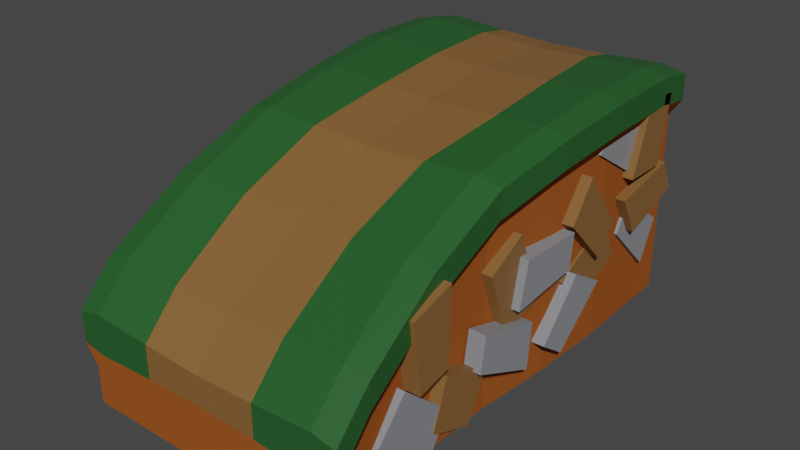 # Source: Ground_block05.blend  (saved by Blender 2.80.75; exported with 4.5.12 LTS)
import bpy
from mathutils import Matrix  # noqa: F401  (used for matrix-valued properties, if any)

bpy.ops.wm.read_factory_settings(use_empty=True)
scene = bpy.context.scene
scene.name = 'Scene'

# ---- collections
col_collection = bpy.data.collections.new('Collection'); scene.collection.children.link(col_collection)

# ---- images (referenced by path relative to the original .blend; pixels are not part of the script)
import os
ASSET_DIR = os.environ.get("B2B_ASSET_DIR", "")  # directory of the original .blend (textures are referenced by path, not embedded)
HERE = os.path.dirname(os.path.abspath(__file__))  # packed textures are extracted next to this script under _unpacked/

def load_image(name, relpath, width, height, colorspace="sRGB"):
    """Load a texture the original file referenced (path relative to the .blend, or extracted next to this script)."""
    p = next((c for c in (os.path.join(HERE, relpath), os.path.join(ASSET_DIR, relpath)) if relpath and os.path.exists(c)), "")
    if p:
        img = bpy.data.images.load(p, check_existing=True)
        img.name = name
    else:  # same state as the original file: an image datablock whose file is absent (Cycles renders it pink)
        img = bpy.data.images.new(name, width, height)
        img.source = "FILE"
        img.filepath = "//" + (relpath or name)
    img.colorspace_settings.name = colorspace
    return img
img_hazard_png = load_image('hazard.png', 'hazard.png', 1024, 1024, 'sRGB')

# ---- materials (node trees are filled in below, after node groups)
mat_material = bpy.data.materials.new('Material')
mat_material.alpha_threshold = 0.0
mat_material.use_transparent_shadow = False
mat_material.diffuse_color = (0.3185, 0.08671, 0.01823, 1.0)
mat_material.line_color = (0.0, 0.0, 0.0, 1.0)
mat_material_001 = bpy.data.materials.new('Material.001')
mat_material_001.use_transparent_shadow = False
mat_material_002 = bpy.data.materials.new('Material.002')
mat_material_002.use_transparent_shadow = False
mat_material_003 = bpy.data.materials.new('Material.003')
mat_material_003.use_transparent_shadow = False

# ---- material node trees
mat_material_001.use_nodes = True; mat_material_001.node_tree.nodes.clear()
_N = mat_material_001.node_tree.nodes; _L = mat_material_001.node_tree.links
n0 = _N.new('ShaderNodeOutputMaterial'); n0.name = 'Material Output'; n0.location = (300, 300)
n1 = _N.new('ShaderNodeBsdfPrincipled'); n1.name = 'Principled BSDF'; n1.location = (10, 300)
n1.distribution = 'GGX'
n1.subsurface_method = 'BURLEY'
n1.inputs[0].default_value = (0.233, 0.1126, 0.03384, 1.0)
n1.inputs[3].default_value = 1.45
n1.inputs[27].default_value = (0.0, 0.0, 0.0, 1.0)
n1.inputs[28].default_value = 1.0
_L.new(n1.outputs[0], n0.inputs[0])
n0.is_active_output = True
mat_material_002.use_nodes = True; mat_material_002.node_tree.nodes.clear()
_N = mat_material_002.node_tree.nodes; _L = mat_material_002.node_tree.links
n0 = _N.new('ShaderNodeOutputMaterial'); n0.name = 'Material Output'; n0.location = (300, 300)
n1 = _N.new('ShaderNodeBsdfPrincipled'); n1.name = 'Principled BSDF'; n1.location = (10, 300)
n1.distribution = 'GGX'
n1.subsurface_method = 'BURLEY'
n1.inputs[0].default_value = (0.01881, 0.1025, 0.02272, 1.0)
n1.inputs[3].default_value = 1.45
n1.inputs[27].default_value = (0.0, 0.0, 0.0, 1.0)
n1.inputs[28].default_value = 1.0
_L.new(n1.outputs[0], n0.inputs[0])
n0.is_active_output = True
mat_material_003.use_nodes = True; mat_material_003.node_tree.nodes.clear()
_N = mat_material_003.node_tree.nodes; _L = mat_material_003.node_tree.links
n0 = _N.new('ShaderNodeOutputMaterial'); n0.name = 'Material Output'; n0.location = (300, 300)
n1 = _N.new('ShaderNodeBsdfPrincipled'); n1.name = 'Principled BSDF'; n1.location = (10, 300)
n1.distribution = 'GGX'
n1.subsurface_method = 'BURLEY'
n1.inputs[0].default_value = (0.2518, 0.2572, 0.2738, 1.0)
n1.inputs[3].default_value = 1.45
n1.inputs[27].default_value = (0.0, 0.0, 0.0, 1.0)
n1.inputs[28].default_value = 1.0
_L.new(n1.outputs[0], n0.inputs[0])
n0.is_active_output = True

# ---- world
world_world = bpy.data.worlds.new('World'); scene.world = world_world
world_world.use_nodes = True; world_world.node_tree.nodes.clear()
_N = world_world.node_tree.nodes; _L = world_world.node_tree.links
n0 = _N.new('ShaderNodeOutputWorld'); n0.name = 'World Output'; n0.location = (300, 300)
n1 = _N.new('ShaderNodeBackground'); n1.name = 'Background'; n1.location = (10, 300)
n1.inputs[0].default_value = (0.05088, 0.05088, 0.05088, 1.0)
_L.new(n1.outputs[0], n0.inputs[0])
n0.is_active_output = True
world_world.color = (0.05088, 0.05088, 0.05088)
world_world.use_sun_shadow = False
world_world.sun_shadow_jitter_overblur = 0.0

# ---- meshes
me_cube = bpy.data.meshes.new('Cube')
me_cube.from_pydata([(1.0, 1.7, 0.08498), (1.0, 1.7, -1.0), (1.0, -1.7, 1.0), (1.0, -1.7, -1.0), (-1.0, 1.7, 0.08498), (-1.0, 1.7, -1.0), (-1.0, -1.7, 1.0), (-1.0, -1.7, -1.0), (1.0, -2.0, 0.95), (1.0, -2.0, -1.0), (-1.0, -2.0, 0.95), (-1.0, -2.0, -1.0), (1.0, 2.0, -0.235), (1.0, 2.0, -1.0), (-1.0, 2.0, -0.235), (-1.0, 2.0, -1.0), (0.5, 1.7, -1.0), (0.0, 1.7, -1.0), (-0.5, 1.7, -1.0), (0.5, -1.7, 0.97), (0.0, -1.7, 0.95), (-0.5, -1.7, 0.97), (-0.5, -1.7, -1.0), (0.0, -1.7, -1.0), (0.5, -1.7, -1.0), (-0.5, 1.7, 0.05498), (0.0, 1.7, 0.03498), (0.5, 1.7, 0.05498), (0.5, -2.0, 0.92), (0.0, -2.0, 0.9), (-0.5, -2.0, 0.92), (-0.5, -2.0, -1.0), (0.0, -2.0, -1.0), (0.5, -2.0, -1.0), (0.5, 2.0, -1.0), (0.0, 2.0, -1.0), (-0.5, 2.0, -1.0), (-0.5, 2.0, -0.265), (0.0, 2.0, -0.285), (0.5, 2.0, -0.265), (-1.2, 1.7, 0.04498), (-1.09, 1.7, -1.0), (-1.2, -1.7, 0.96), (-1.09, -1.7, -1.0), (-1.2, -2.0, 0.91), (-1.09, -2.0, -1.0), (-1.2, 2.0, -0.275), (-1.09, 2.0, -1.0), (1.2, 1.7, 0.04498), (1.1, 1.7, -1.0), (1.2, -1.7, 0.96), (1.1, -1.7, -1.0), (1.2, -2.0, 0.91), (1.1, -2.0, -1.0), (1.2, 2.0, -0.275), (1.1, 2.0, -1.0), (-1.0, 1.02, -1.0), (-1.0, 0.34, -1.0), (-1.0, -0.34, -1.0), (-1.0, -1.02, -1.0), (0.93, 1.02, 0.485), (0.93, 0.34, 0.8), (1.0, -0.34, 0.94), (1.0, -1.02, 1.0), (-1.0, -1.02, 1.0), (-0.95, -0.34, 0.94), (-0.95, 0.34, 0.8), (-1.0, 1.02, 0.485), (1.0, -1.02, -1.0), (1.0, -0.34, -1.0), (1.0, 0.34, -1.0), (1.0, 1.02, -1.0), (-0.5, 1.02, -1.0), (-0.5, 0.34, -1.0), (-0.5, -0.34, -1.0), (-0.5, -1.02, -1.0), (0.0, 1.02, -1.0), (0.0, 0.34, -1.0), (0.0, -0.34, -1.0), (0.0, -1.02, -1.0), (0.5, 1.02, -1.0), (0.5, 0.34, -1.0), (0.5, -0.34, -1.0), (0.5, -1.02, -1.0), (0.46, 1.02, 0.455), (0.5, 0.34, 0.77), (0.59, -0.34, 0.91), (0.57, -1.02, 0.97), (0.0, 1.02, 0.435), (0.0, 0.34, 0.75), (0.0, -0.34, 0.89), (0.0, -1.02, 0.95), (-0.54, 1.02, 0.455), (-0.5, 0.34, 0.77), (-0.44, -0.34, 0.91), (-0.46, -1.02, 0.97), (-1.09, 1.02, -1.0), (-1.03, 0.34, -1.0), (-1.03, -0.34, -1.0), (-1.09, -1.02, -1.0), (-1.2, -1.02, 0.96), (-1.14, -0.34, 0.9), (-1.14, 0.34, 0.76), (-1.2, 1.02, 0.445), (1.14, 1.02, 0.445), (1.14, 0.34, 0.76), (1.2, -0.34, 0.9), (1.22, -1.02, 0.96), (1.12, -1.02, -1.0), (1.1, -0.34, -1.0), (1.04, 0.34, -1.0), (1.04, 1.02, -1.0), (-1.0, -2.0, 0.7284), (1.0, -2.0, 0.7284), (1.0, 2.0, -0.5689), (-1.0, 2.0, -0.5689), (-0.5, 2.0, -0.5423), (0.0, 2.0, -0.5246), (0.5, 2.0, -0.5423), (0.5, -2.0, 0.7018), (0.0, -2.0, 0.6841), (-0.5, -2.0, 0.7018), (-1.2, -1.7, 0.7373), (-1.2, 1.7, -0.1778), (-1.2, -2.0, 0.693), (-1.2, 2.0, -0.5334), (1.2, 1.7, -0.1778), (1.2, -1.7, 0.7373), (1.2, -2.0, 0.693), (1.2, 2.0, -0.5334), (1.14, 1.02, 0.2222), (1.14, 0.34, 0.5373), (1.2, -0.34, 0.6773), (1.22, -1.02, 0.7373), (-1.2, -1.02, 0.7373), (-1.14, -0.34, 0.6773), (-1.14, 0.34, 0.5373), (-1.2, 1.02, 0.2222), (1.0, -2.0, 0.5834), (1.0, 2.0, -0.7167), (-1.0, 2.0, -0.7167), (-0.5, 2.0, -0.6943), (0.0, 2.0, -0.6794), (0.5, 2.0, -0.6943), (0.5, -2.0, 0.5611), (0.0, -2.0, 0.5462), (-0.5, -2.0, 0.5611), (-1.09, 1.7, -0.3241), (-1.09, 2.0, -0.6869), (1.1, 1.7, -0.3241), (1.1, -1.7, 0.5909), (1.1, -2.0, 0.5536), (1.1, 2.0, -0.6869), (1.04, 1.02, 0.07586), (1.04, 0.34, 0.3909), (1.1, -0.34, 0.5309), (1.12, -1.02, 0.5909), (-1.09, -1.02, 0.5909), (-1.03, -0.34, 0.5309), (-1.03, 0.34, 0.3909), (-1.09, 1.02, 0.07586), (-1.0, -2.0, 0.5834), (-1.09, -1.7, 0.5909), (-1.09, -2.0, 0.5536), (1.138, 1.012, -0.7787), (1.138, 0.874, -0.3883), (1.138, 0.4345, -0.5195), (1.138, 0.6362, -0.926), (0.9807, 1.012, -0.7787), (0.9807, 0.874, -0.3883), (0.9807, 0.4345, -0.5195), (0.9807, 0.6362, -0.926), (1.13, 0.3994, 0.1363), (1.13, 0.06782, 0.3236), (1.13, -0.1773, -0.2795), (1.13, 0.2105, -0.4101), (0.9886, 0.3994, 0.1363), (0.9886, 0.06782, 0.3236), (0.9886, -0.1773, -0.2795), (0.9886, 0.2105, -0.4101), (1.13, -0.7011, -0.6111), (1.13, -0.4856, -0.2971), (1.13, -1.065, -0.0004006), (1.13, -1.229, -0.3753), (0.9886, -0.7011, -0.6111), (0.9886, -0.4856, -0.2971), (0.9886, -1.065, -0.0004006), (0.9886, -1.229, -0.3753), (1.2, -0.4777, 0.183), (1.2, -0.699, 0.4928), (1.2, -1.067, -0.008716), (1.2, -0.8798, -0.2324), (1.058, -0.4777, 0.183), (1.058, -0.699, 0.4928), (1.058, -1.067, -0.008716), (1.058, -0.8798, -0.2324), (1.2, -1.396, -0.2212), (1.2, -1.211, 0.1114), (1.2, -1.821, 0.2296), (1.2, -1.944, -0.03537), (1.058, -1.396, -0.2212), (1.058, -1.211, 0.1114), (1.058, -1.821, 0.2296), (1.058, -1.944, -0.03537), (1.139, -1.385, 0.2678), (1.139, -1.643, 0.5482), (1.139, -1.077, 0.8051), (1.139, -0.8962, 0.5759), (0.9976, -1.385, 0.2678), (0.9976, -1.643, 0.5482), (0.9976, -1.077, 0.8051), (0.9976, -0.8962, 0.5759), (1.2, 1.296, 0.2475), (1.2, 0.9316, 0.3594), (1.2, 0.9435, -0.2626), (1.2, 1.228, -0.3267), (1.058, 1.296, 0.2475), (1.058, 0.9316, 0.3594), (1.058, 0.9435, -0.2626), (1.058, 1.228, -0.3267), (1.13, 0.8562, -0.659), (1.13, 1.05, -0.987), (1.13, 1.563, -0.5872), (1.13, 1.293, -0.2802), (0.9886, 0.8562, -0.659), (0.9886, 1.05, -0.987), (0.9886, 1.563, -0.5872), (0.9886, 1.293, -0.2802), (1.2, -0.01518, -0.375), (1.2, 0.02156, -0.7541), (1.2, 0.5911, -0.5037), (1.2, 0.5408, -0.2163), (1.058, -0.01518, -0.375), (1.058, 0.02156, -0.7541), (1.058, 0.5911, -0.5037), (1.058, 0.5408, -0.2163), (1.2, -0.5769, -0.2416), (1.2, -0.9037, -0.4369), (1.2, -0.4339, -0.8446), (1.2, -0.1956, -0.6763), (1.058, -0.5769, -0.2416), (1.058, -0.9037, -0.4369), (1.058, -0.4339, -0.8446), (1.058, -0.1956, -0.6763), (1.2, 0.07279, 0.1545), (1.2, 0.1558, -0.2172), (1.2, -0.4633, -0.1564), (1.2, -0.5049, 0.1323), (1.058, 0.07279, 0.1545), (1.058, 0.1558, -0.2172), (1.058, -0.4633, -0.1564), (1.058, -0.5049, 0.1323), (1.2, -1.685, 0.2504), (1.2, -1.305, 0.254), (1.2, -1.504, 0.8431), (1.2, -1.795, 0.8181), (1.058, -1.685, 0.2504), (1.058, -1.305, 0.254), (1.058, -1.504, 0.8431), (1.058, -1.795, 0.8181), (1.139, -1.867, -0.2975), (1.139, -1.701, -0.6402), (1.139, -1.254, -0.2076), (1.139, -1.401, 0.04439), (0.9976, -1.867, -0.2975), (0.9976, -1.701, -0.6402), (0.9976, -1.254, -0.2076), (0.9976, -1.401, 0.04439)], [], [(95, 64, 6, 21), (15, 5, 41, 47), (7, 11, 45, 43), (83, 68, 3, 24), (12, 0, 48, 54), (67, 4, 40, 103), (121, 30, 10, 112), (24, 3, 9, 33), (21, 6, 10, 30), (9, 3, 51, 53), (118, 39, 12, 114), (18, 5, 15, 36), (27, 0, 12, 39), (63, 2, 50, 107), (4, 25, 37, 14), (25, 26, 38, 37), (26, 27, 39, 38), (1, 16, 34, 13), (16, 17, 35, 34), (17, 18, 36, 35), (115, 14, 37, 116), (116, 37, 38, 117), (117, 38, 39, 118), (2, 19, 28, 8), (19, 20, 29, 28), (20, 21, 30, 29), (7, 22, 31, 11), (22, 23, 32, 31), (23, 24, 33, 32), (113, 8, 28, 119), (119, 28, 29, 120), (120, 29, 30, 121), (59, 75, 22, 7), (75, 79, 23, 22), (79, 83, 24, 23), (63, 87, 19, 2), (87, 91, 20, 19), (91, 95, 21, 20), (162, 43, 45, 163), (137, 103, 40, 123), (123, 40, 46, 125), (112, 10, 44, 124), (10, 6, 42, 44), (4, 14, 46, 40), (140, 15, 47, 148), (59, 7, 43, 99), (133, 107, 50, 127), (127, 50, 52, 128), (149, 49, 55, 152), (114, 12, 54, 129), (2, 8, 52, 50), (1, 13, 55, 49), (138, 9, 53, 151), (71, 1, 49, 111), (3, 68, 108, 51), (68, 69, 109, 108), (69, 70, 110, 109), (70, 71, 111, 110), (126, 48, 104, 130), (130, 104, 105, 131), (131, 105, 106, 132), (132, 106, 107, 133), (5, 56, 96, 41), (56, 57, 97, 96), (57, 58, 98, 97), (58, 59, 99, 98), (122, 42, 100, 134), (134, 100, 101, 135), (135, 101, 102, 136), (136, 102, 103, 137), (26, 25, 92, 88), (88, 92, 93, 89), (89, 93, 94, 90), (90, 94, 95, 91), (27, 26, 88, 84), (84, 88, 89, 85), (85, 89, 90, 86), (86, 90, 91, 87), (0, 27, 84, 60), (60, 84, 85, 61), (61, 85, 86, 62), (62, 86, 87, 63), (17, 16, 80, 76), (76, 80, 81, 77), (77, 81, 82, 78), (78, 82, 83, 79), (18, 17, 76, 72), (72, 76, 77, 73), (73, 77, 78, 74), (74, 78, 79, 75), (5, 18, 72, 56), (56, 72, 73, 57), (57, 73, 74, 58), (58, 74, 75, 59), (0, 60, 104, 48), (60, 61, 105, 104), (61, 62, 106, 105), (62, 63, 107, 106), (6, 64, 100, 42), (64, 65, 101, 100), (65, 66, 102, 101), (66, 67, 103, 102), (16, 1, 71, 80), (80, 71, 70, 81), (81, 70, 69, 82), (82, 69, 68, 83), (25, 4, 67, 92), (92, 67, 66, 93), (93, 66, 65, 94), (94, 65, 64, 95), (159, 136, 137, 160), (158, 135, 136, 159), (157, 134, 135, 158), (162, 122, 134, 157), (155, 132, 133, 156), (154, 131, 132, 155), (153, 130, 131, 154), (149, 126, 130, 153), (8, 113, 128, 52), (139, 114, 129, 152), (48, 126, 129, 54), (150, 127, 128, 151), (156, 133, 127, 150), (14, 115, 125, 46), (161, 112, 124, 163), (147, 123, 125, 148), (160, 137, 123, 147), (42, 122, 124, 44), (145, 120, 121, 146), (144, 119, 120, 145), (138, 113, 119, 144), (142, 117, 118, 143), (141, 116, 117, 142), (140, 115, 116, 141), (143, 118, 114, 139), (146, 121, 112, 161), (31, 146, 161, 11), (34, 143, 139, 13), (15, 140, 141, 36), (36, 141, 142, 35), (35, 142, 143, 34), (9, 138, 144, 33), (33, 144, 145, 32), (32, 145, 146, 31), (96, 160, 147, 41), (41, 147, 148, 47), (11, 161, 163, 45), (108, 156, 150, 51), (51, 150, 151, 53), (13, 139, 152, 55), (49, 149, 153, 111), (111, 153, 154, 110), (110, 154, 155, 109), (109, 155, 156, 108), (43, 162, 157, 99), (99, 157, 158, 98), (98, 158, 159, 97), (97, 159, 160, 96), (113, 138, 151, 128), (126, 149, 152, 129), (115, 140, 148, 125), (122, 162, 163, 124), (165, 166, 167, 164), (169, 168, 171, 170), (167, 166, 170, 171), (165, 164, 168, 169), (164, 167, 171, 168), (166, 165, 169, 170), (173, 174, 175, 172), (177, 176, 179, 178), (175, 174, 178, 179), (173, 172, 176, 177), (172, 175, 179, 176), (174, 173, 177, 178), (181, 182, 183, 180), (185, 184, 187, 186), (183, 182, 186, 187), (181, 180, 184, 185), (180, 183, 187, 184), (182, 181, 185, 186), (189, 190, 191, 188), (193, 192, 195, 194), (191, 190, 194, 195), (189, 188, 192, 193), (188, 191, 195, 192), (190, 189, 193, 194), (197, 198, 199, 196), (201, 200, 203, 202), (199, 198, 202, 203), (197, 196, 200, 201), (196, 199, 203, 200), (198, 197, 201, 202), (205, 204, 207, 206), (209, 210, 211, 208), (207, 211, 210, 206), (205, 209, 208, 204), (204, 208, 211, 207), (206, 210, 209, 205), (213, 214, 215, 212), (217, 216, 219, 218), (215, 214, 218, 219), (213, 212, 216, 217), (212, 215, 219, 216), (214, 213, 217, 218), (221, 222, 223, 220), (225, 224, 227, 226), (223, 222, 226, 227), (221, 220, 224, 225), (220, 223, 227, 224), (222, 221, 225, 226), (229, 230, 231, 228), (233, 232, 235, 234), (231, 230, 234, 235), (229, 228, 232, 233), (228, 231, 235, 232), (230, 229, 233, 234), (237, 238, 239, 236), (241, 240, 243, 242), (239, 238, 242, 243), (237, 236, 240, 241), (236, 239, 243, 240), (238, 237, 241, 242), (245, 244, 247, 246), (249, 250, 251, 248), (247, 251, 250, 246), (245, 249, 248, 244), (244, 248, 251, 247), (246, 250, 249, 245), (253, 254, 255, 252), (257, 256, 259, 258), (255, 254, 258, 259), (253, 252, 256, 257), (252, 255, 259, 256), (254, 253, 257, 258), (261, 262, 263, 260), (265, 264, 267, 266), (263, 262, 266, 267), (261, 260, 264, 265), (260, 263, 267, 264), (262, 261, 265, 266)])
me_cube.polygons.foreach_set('material_index', [2, 0, 0, 0, 2, 2, 2, 0, 2, 0, 2, 0, 2, 2, 2, 1, 1, 0, 0, 0, 2, 1, 1, 2, 1, 1, 0, 0, 0, 2, 1, 1, 0, 0, 0, 2, 1, 1, 0, 2, 2, 2, 2, 2, 0, 0, 2, 2, 0, 2, 2, 0, 0, 0, 0, 0, 0, 0, 2, 2, 2, 2, 0, 0, 0, 0, 2, 2, 2, 2, 1, 1, 1, 1, 1, 1, 1, 1, 2, 2, 2, 2, 0, 0, 0, 0, 0, 0, 0, 0, 0, 0, 0, 0, 2, 2, 2, 2, 2, 2, 2, 2, 0, 0, 0, 0, 2, 2, 2, 2, 0, 0, 0, 0, 0, 0, 0, 0, 2, 0, 2, 0, 0, 2, 0, 0, 0, 2, 0, 0, 0, 0, 0, 0, 0, 0, 0, 0, 0, 0, 0, 0, 0, 0, 0, 0, 0, 0, 0, 0, 0, 0, 0, 0, 0, 0, 0, 0, 0, 0, 0, 0, 1, 1, 1, 1, 1, 1, 1, 1, 1, 1, 1, 1, 1, 1, 1, 1, 1, 1, 1, 1, 1, 1, 1, 1, 1, 1, 1, 1, 1, 1, 3, 3, 3, 3, 3, 3, 1, 1, 1, 1, 1, 1, 3, 3, 3, 3, 3, 3, 3, 3, 3, 3, 3, 3, 3, 3, 3, 3, 3, 3, 3, 3, 3, 3, 3, 3, 1, 1, 1, 1, 1, 1, 3, 3, 3, 3, 3, 3])
_uv = me_cube.uv_layers.new(name='UVMap')
_uv.uv.foreach_set('vector', [0.5625, 0.2, 0.625, 0.2, 0.625, 0.25, 0.5625, 0.25, 0.375, 0.75, 0.375, 0.75, 0.375, 0.75, 0.375, 0.75, 0.375, 1.0, 0.375, 1.0, 0.375, 1.0, 0.375, 1.0, 0.5625, 0.95, 0.625, 0.95, 0.625, 1.0, 0.5625, 1.0, 0.375, 0.0, 0.375, 0.0, 0.375, 0.0, 0.375, 0.0, 0.625, 0.05, 0.625, 0.0, 0.625, 0.0, 0.625, 0.05, 0.5966, 0.4375, 0.625, 0.4375, 0.625, 0.5, 0.5966, 0.5, 0.5625, 1.0, 0.625, 1.0, 0.625, 1.0, 0.5625, 1.0, 0.5625, 0.25, 0.625, 0.25, 0.625, 0.25, 0.5625, 0.25, 0.625, 1.0, 0.625, 1.0, 0.625, 1.0, 0.625, 1.0, 0.8466, 0.6875, 0.875, 0.6875, 0.875, 0.75, 0.8466, 0.75, 0.4375, 0.75, 0.375, 0.75, 0.375, 0.75, 0.4375, 0.75, 0.4375, 0.0, 0.375, 0.0, 0.375, 0.0, 0.4375, 0.0, 0.375, 0.2, 0.375, 0.25, 0.375, 0.25, 0.375, 0.2, 0.625, 0.0, 0.5625, 0.0, 0.5625, 0.0, 0.625, 0.0, 0.5625, 0.0, 0.5, 0.0, 0.5, 0.0, 0.5625, 0.0, 0.5, 0.0, 0.4375, 0.0, 0.4375, 0.0, 0.5, 0.0, 0.625, 0.75, 0.5625, 0.75, 0.5625, 0.75, 0.625, 0.75, 0.5625, 0.75, 0.5, 0.75, 0.5, 0.75, 0.5625, 0.75, 0.5, 0.75, 0.4375, 0.75, 0.4375, 0.75, 0.5, 0.75, 0.8466, 0.5, 0.875, 0.5, 0.875, 0.5625, 0.8466, 0.5625, 0.8466, 0.5625, 0.875, 0.5625, 0.875, 0.625, 0.8466, 0.625, 0.8466, 0.625, 0.875, 0.625, 0.875, 0.6875, 0.8466, 0.6875, 0.375, 0.25, 0.4375, 0.25, 0.4375, 0.25, 0.375, 0.25, 0.4375, 0.25, 0.5, 0.25, 0.5, 0.25, 0.4375, 0.25, 0.5, 0.25, 0.5625, 0.25, 0.5625, 0.25, 0.5, 0.25, 0.375, 1.0, 0.4375, 1.0, 0.4375, 1.0, 0.375, 1.0, 0.4375, 1.0, 0.5, 1.0, 0.5, 1.0, 0.4375, 1.0, 0.5, 1.0, 0.5625, 1.0, 0.5625, 1.0, 0.5, 1.0, 0.5966, 0.25, 0.625, 0.25, 0.625, 0.3125, 0.5966, 0.3125, 0.5966, 0.3125, 0.625, 0.3125, 0.625, 0.375, 0.5966, 0.375, 0.5966, 0.375, 0.625, 0.375, 0.625, 0.4375, 0.5966, 0.4375, 0.375, 0.95, 0.4375, 0.95, 0.4375, 1.0, 0.375, 1.0, 0.4375, 0.95, 0.5, 0.95, 0.5, 1.0, 0.4375, 1.0, 0.5, 0.95, 0.5625, 0.95, 0.5625, 1.0, 0.5, 1.0, 0.375, 0.2, 0.4375, 0.2, 0.4375, 0.25, 0.375, 0.25, 0.4375, 0.2, 0.5, 0.2, 0.5, 0.25, 0.4375, 0.25, 0.5, 0.2, 0.5625, 0.2, 0.5625, 0.25, 0.5, 0.25, 0.5613, 0.5, 0.375, 0.5, 0.375, 0.5, 0.5613, 0.5, 0.5966, 0.7, 0.625, 0.7, 0.625, 0.75, 0.5966, 0.75, 0.5966, 0.75, 0.625, 0.75, 0.625, 0.75, 0.5966, 0.75, 0.5966, 0.5, 0.625, 0.5, 0.625, 0.5, 0.5966, 0.5, 0.625, 0.25, 0.625, 0.25, 0.625, 0.25, 0.625, 0.25, 0.625, 0.0, 0.625, 0.0, 0.625, 0.0, 0.625, 0.0, 0.8113, 0.5, 0.625, 0.5, 0.625, 0.5, 0.8113, 0.5, 0.375, 0.95, 0.375, 1.0, 0.375, 1.0, 0.375, 0.95, 0.3466, 0.7, 0.375, 0.7, 0.375, 0.75, 0.3466, 0.75, 0.3466, 0.75, 0.375, 0.75, 0.375, 0.75, 0.3466, 0.75, 0.9175, 0.9157, 0.9175, 1.192e-07, 0.9912, 1.192e-07, 0.9911, 0.8943, 0.8466, 0.75, 0.875, 0.75, 0.875, 0.75, 0.8466, 0.75, 0.375, 0.25, 0.375, 0.25, 0.375, 0.25, 0.375, 0.25, 0.625, 0.75, 0.625, 0.75, 0.625, 0.75, 0.625, 0.75, 0.5613, 0.25, 0.375, 0.25, 0.375, 0.25, 0.5613, 0.25, 0.625, 0.8, 0.625, 0.75, 0.625, 0.75, 0.625, 0.8, 0.625, 1.0, 0.625, 0.95, 0.625, 0.95, 0.625, 1.0, 0.625, 0.95, 0.625, 0.9, 0.625, 0.9, 0.625, 0.95, 0.625, 0.9, 0.625, 0.85, 0.625, 0.85, 0.625, 0.9, 0.625, 0.85, 0.625, 0.8, 0.625, 0.8, 0.625, 0.85, 0.3466, 0.5, 0.375, 0.5, 0.375, 0.55, 0.3466, 0.55, 0.3466, 0.55, 0.375, 0.55, 0.375, 0.6, 0.3466, 0.6, 0.3466, 0.6, 0.375, 0.6, 0.375, 0.65, 0.3466, 0.65, 0.3466, 0.65, 0.375, 0.65, 0.375, 0.7, 0.3466, 0.7, 0.375, 0.75, 0.375, 0.8, 0.375, 0.8, 0.375, 0.75, 0.375, 0.8, 0.375, 0.85, 0.375, 0.85, 0.375, 0.8, 0.375, 0.85, 0.375, 0.9, 0.375, 0.9, 0.375, 0.85, 0.375, 0.9, 0.375, 0.95, 0.375, 0.95, 0.375, 0.9, 0.5966, 0.5, 0.625, 0.5, 0.625, 0.55, 0.5966, 0.55, 0.5966, 0.55, 0.625, 0.55, 0.625, 0.6, 0.5966, 0.6, 0.5966, 0.6, 0.625, 0.6, 0.625, 0.65, 0.5966, 0.65, 0.5966, 0.65, 0.625, 0.65, 0.625, 0.7, 0.5966, 0.7, 0.5, 0.0, 0.5625, 0.0, 0.5625, 0.05, 0.5, 0.05, 0.5, 0.05, 0.5625, 0.05, 0.5625, 0.1, 0.5, 0.1, 0.5, 0.1, 0.5625, 0.1, 0.5625, 0.15, 0.5, 0.15, 0.5, 0.15, 0.5625, 0.15, 0.5625, 0.2, 0.5, 0.2, 0.4375, 0.0, 0.5, 0.0, 0.5, 0.05, 0.4375, 0.05, 0.4375, 0.05, 0.5, 0.05, 0.5, 0.1, 0.4375, 0.1, 0.4375, 0.1, 0.5, 0.1, 0.5, 0.15, 0.4375, 0.15, 0.4375, 0.15, 0.5, 0.15, 0.5, 0.2, 0.4375, 0.2, 0.375, 0.0, 0.4375, 0.0, 0.4375, 0.05, 0.375, 0.05, 0.375, 0.05, 0.4375, 0.05, 0.4375, 0.1, 0.375, 0.1, 0.375, 0.1, 0.4375, 0.1, 0.4375, 0.15, 0.375, 0.15, 0.375, 0.15, 0.4375, 0.15, 0.4375, 0.2, 0.375, 0.2, 0.5, 0.75, 0.5625, 0.75, 0.5625, 0.8, 0.5, 0.8, 0.5, 0.8, 0.5625, 0.8, 0.5625, 0.85, 0.5, 0.85, 0.5, 0.85, 0.5625, 0.85, 0.5625, 0.9, 0.5, 0.9, 0.5, 0.9, 0.5625, 0.9, 0.5625, 0.95, 0.5, 0.95, 0.4375, 0.75, 0.5, 0.75, 0.5, 0.8, 0.4375, 0.8, 0.4375, 0.8, 0.5, 0.8, 0.5, 0.85, 0.4375, 0.85, 0.4375, 0.85, 0.5, 0.85, 0.5, 0.9, 0.4375, 0.9, 0.4375, 0.9, 0.5, 0.9, 0.5, 0.95, 0.4375, 0.95, 0.375, 0.75, 0.4375, 0.75, 0.4375, 0.8, 0.375, 0.8, 0.375, 0.8, 0.4375, 0.8, 0.4375, 0.85, 0.375, 0.85, 0.375, 0.85, 0.4375, 0.85, 0.4375, 0.9, 0.375, 0.9, 0.375, 0.9, 0.4375, 0.9, 0.4375, 0.95, 0.375, 0.95, 0.375, 0.0, 0.375, 0.05, 0.375, 0.05, 0.375, 0.0, 0.375, 0.05, 0.375, 0.1, 0.375, 0.1, 0.375, 0.05, 0.375, 0.1, 0.375, 0.15, 0.375, 0.15, 0.375, 0.1, 0.375, 0.15, 0.375, 0.2, 0.375, 0.2, 0.375, 0.15, 0.625, 0.25, 0.625, 0.2, 0.625, 0.2, 0.625, 0.25, 0.625, 0.2, 0.625, 0.15, 0.625, 0.15, 0.625, 0.2, 0.625, 0.15, 0.625, 0.1, 0.625, 0.1, 0.625, 0.15, 0.625, 0.1, 0.625, 0.05, 0.625, 0.05, 0.625, 0.1, 0.5625, 0.75, 0.625, 0.75, 0.625, 0.8, 0.5625, 0.8, 0.5625, 0.8, 0.625, 0.8, 0.625, 0.85, 0.5625, 0.85, 0.5625, 0.85, 0.625, 0.85, 0.625, 0.9, 0.5625, 0.9, 0.5625, 0.9, 0.625, 0.9, 0.625, 0.95, 0.5625, 0.95, 0.5625, 0.0, 0.625, 0.0, 0.625, 0.05, 0.5625, 0.05, 0.5625, 0.05, 0.625, 0.05, 0.625, 0.1, 0.5625, 0.1, 0.5625, 0.1, 0.625, 0.1, 0.625, 0.15, 0.5625, 0.15, 0.5625, 0.15, 0.625, 0.15, 0.625, 0.2, 0.5625, 0.2, 0.5613, 0.65, 0.5966, 0.65, 0.5966, 0.7, 0.5613, 0.7, 0.5613, 0.6, 0.5966, 0.6, 0.5966, 0.65, 0.5613, 0.65, 0.5613, 0.55, 0.5966, 0.55, 0.5966, 0.6, 0.5613, 0.6, 0.5613, 0.5, 0.5966, 0.5, 0.5966, 0.55, 0.5613, 0.55, 0.4165, 0.9157, 0.4165, 1.0, 0.2495, 1.0, 0.2495, 0.9157, 0.5835, 0.9157, 0.5835, 1.0, 0.4165, 1.0, 0.4165, 0.9157, 0.7505, 0.9157, 0.7505, 1.0, 0.5835, 1.0, 0.5835, 0.9157, 0.9175, 0.9157, 0.9175, 1.0, 0.7505, 1.0, 0.7505, 0.9157, 0.625, 0.25, 0.5966, 0.25, 0.5966, 0.25, 0.625, 0.25, 0.8113, 0.75, 0.8466, 0.75, 0.8466, 0.75, 0.8113, 0.75, 0.375, 0.5, 0.3466, 0.5, 0.3466, 0.5, 0.375, 0.5, 0.08252, 0.9157, 0.08252, 1.0, 0.00885, 0.9745, 0.00885, 0.8943, 0.2495, 0.9157, 0.2495, 1.0, 0.08252, 1.0, 0.08252, 0.9157, 0.875, 0.5, 0.8466, 0.5, 0.8466, 0.5, 0.875, 0.5, 0.5613, 0.5, 0.5966, 0.5, 0.5966, 0.5, 0.5613, 0.5, 0.5613, 0.75, 0.5966, 0.75, 0.5966, 0.75, 0.5613, 0.75, 0.5613, 0.7, 0.5966, 0.7, 0.5966, 0.75, 0.5613, 0.75, 0.625, 0.5, 0.5966, 0.5, 0.5966, 0.5, 0.625, 0.5, 0.5613, 0.375, 0.5966, 0.375, 0.5966, 0.4375, 0.5613, 0.4375, 0.5613, 0.3125, 0.5966, 0.3125, 0.5966, 0.375, 0.5613, 0.375, 0.5613, 0.25, 0.5966, 0.25, 0.5966, 0.3125, 0.5613, 0.3125, 0.8113, 0.625, 0.8466, 0.625, 0.8466, 0.6875, 0.8113, 0.6875, 0.8113, 0.5625, 0.8466, 0.5625, 0.8466, 0.625, 0.8113, 0.625, 0.8113, 0.5, 0.8466, 0.5, 0.8466, 0.5625, 0.8113, 0.5625, 0.8113, 0.6875, 0.8466, 0.6875, 0.8466, 0.75, 0.8113, 0.75, 0.5613, 0.4375, 0.5966, 0.4375, 0.5966, 0.5, 0.5613, 0.5, 0.375, 0.4375, 0.5613, 0.4375, 0.5613, 0.5, 0.375, 0.5, 0.625, 0.6875, 0.8113, 0.6875, 0.8113, 0.75, 0.625, 0.75, 0.625, 0.5, 0.8113, 0.5, 0.8113, 0.5625, 0.625, 0.5625, 0.625, 0.5625, 0.8113, 0.5625, 0.8113, 0.625, 0.625, 0.625, 0.625, 0.625, 0.8113, 0.625, 0.8113, 0.6875, 0.625, 0.6875, 0.375, 0.25, 0.5613, 0.25, 0.5613, 0.3125, 0.375, 0.3125, 0.375, 0.3125, 0.5613, 0.3125, 0.5613, 0.375, 0.375, 0.375, 0.375, 0.375, 0.5613, 0.375, 0.5613, 0.4375, 0.375, 0.4375, 0.375, 0.7, 0.5613, 0.7, 0.5613, 0.75, 0.375, 0.75, 0.375, 0.75, 0.5613, 0.75, 0.5613, 0.75, 0.375, 0.75, 0.375, 0.5, 0.5613, 0.5, 0.5613, 0.5, 0.375, 0.5, 0.2495, 1.788e-07, 0.2495, 0.9157, 0.08252, 0.9157, 0.08252, 1.192e-07, 0.08252, 1.192e-07, 0.08252, 0.9157, 0.00885, 0.8943, 0.00885, 1.788e-07, 0.625, 0.75, 0.8113, 0.75, 0.8113, 0.75, 0.625, 0.75, 0.9175, 1.192e-07, 0.9175, 0.9157, 0.7505, 0.9157, 0.7505, -2.98e-08, 0.7505, -2.98e-08, 0.7505, 0.9157, 0.5835, 0.9157, 0.5835, 2.98e-08, 0.5835, 2.98e-08, 0.5835, 0.9157, 0.4165, 0.9157, 0.4165, 1.788e-07, 0.4165, 1.788e-07, 0.4165, 0.9157, 0.2495, 0.9157, 0.2495, 1.788e-07, 0.375, 0.5, 0.5613, 0.5, 0.5613, 0.55, 0.375, 0.55, 0.375, 0.55, 0.5613, 0.55, 0.5613, 0.6, 0.375, 0.6, 0.375, 0.6, 0.5613, 0.6, 0.5613, 0.65, 0.375, 0.65, 0.375, 0.65, 0.5613, 0.65, 0.5613, 0.7, 0.375, 0.7, 0.5966, 0.25, 0.5613, 0.25, 0.5613, 0.25, 0.5966, 0.25, 0.9175, 1.0, 0.9175, 0.9157, 0.9911, 0.8943, 0.9911, 0.9745, 0.8466, 0.5, 0.8113, 0.5, 0.8113, 0.5, 0.8466, 0.5, 0.5966, 0.5, 0.5613, 0.5, 0.5613, 0.5, 0.5966, 0.5, 0.0, 0.0, 0.0, 0.0, 0.0, 0.0, 0.0, 0.0, 0.0, 0.0, 0.0, 0.0, 0.0, 0.0, 0.0, 0.0, 0.0, 0.0, 0.0, 0.0, 0.0, 0.0, 0.0, 0.0, 0.0, 0.0, 0.0, 0.0, 0.0, 0.0, 0.0, 0.0, 0.0, 0.0, 0.0, 0.0, 0.0, 0.0, 0.0, 0.0, 0.0, 0.0, 0.0, 0.0, 0.0, 0.0, 0.0, 0.0, 0.0, 0.0, 0.0, 0.0, 0.0, 0.0, 0.0, 0.0, 0.0, 0.0, 0.0, 0.0, 0.0, 0.0, 0.0, 0.0, 0.0, 0.0, 0.0, 0.0, 0.0, 0.0, 0.0, 0.0, 0.0, 0.0, 0.0, 0.0, 0.0, 0.0, 0.0, 0.0, 0.0, 0.0, 0.0, 0.0, 0.0, 0.0, 0.0, 0.0, 0.0, 0.0, 0.0, 0.0, 0.0, 0.0, 0.0, 0.0, 0.0, 0.0, 0.0, 0.0, 0.0, 0.0, 0.0, 0.0, 0.0, 0.0, 0.0, 0.0, 0.0, 0.0, 0.0, 0.0, 0.0, 0.0, 0.0, 0.0, 0.0, 0.0, 0.0, 0.0, 0.0, 0.0, 0.0, 0.0, 0.0, 0.0, 0.0, 0.0, 0.0, 0.0, 0.0, 0.0, 0.0, 0.0, 0.0, 0.0, 0.0, 0.0, 0.0, 0.0, 0.0, 0.0, 0.0, 0.0, 0.0, 0.0, 0.0, 0.0, 0.0, 0.0, 0.0, 0.0, 0.0, 0.0, 0.0, 0.0, 0.0, 0.0, 0.0, 0.0, 0.0, 0.0, 0.0, 0.0, 0.0, 0.0, 0.0, 0.0, 0.0, 0.0, 0.0, 0.0, 0.0, 0.0, 0.0, 0.0, 0.0, 0.0, 0.0, 0.0, 0.0, 0.0, 0.0, 0.0, 0.0, 0.0, 0.0, 0.0, 0.0, 0.0, 0.0, 0.0, 0.0, 0.0, 0.0, 0.0, 0.0, 0.0, 0.0, 0.0, 0.0, 0.0, 0.0, 0.0, 0.0, 0.0, 0.0, 0.0, 0.0, 0.0, 0.0, 0.0, 0.0, 0.0, 0.0, 0.0, 0.0, 0.0, 0.0, 0.0, 0.0, 0.0, 0.0, 0.0, 0.0, 0.0, 0.0, 0.0, 0.0, 0.0, 0.0, 0.0, 0.0, 0.0, 0.0, 0.0, 0.0, 0.0, 0.0, 0.0, 0.0, 0.0, 0.0, 0.0, 0.0, 0.0, 0.0, 0.0, 0.0, 0.0, 0.0, 0.0, 0.0, 0.0, 0.0, 0.0, 0.0, 0.0, 0.0, 0.0, 0.0, 0.0, 0.0, 0.0, 0.0, 0.0, 0.0, 0.0, 0.0, 0.0, 0.0, 0.0, 0.0, 0.0, 0.0, 0.0, 0.0, 0.0, 0.0, 0.0, 0.0, 0.0, 0.0, 0.0, 0.0, 0.0, 0.0, 0.0, 0.0, 0.0, 0.0, 0.0, 0.0, 0.0, 0.0, 0.0, 0.0, 0.0, 0.0, 0.0, 0.0, 0.0, 0.0, 0.0, 0.0, 0.0, 0.0, 0.0, 0.0, 0.0, 0.0, 0.0, 0.0, 0.0, 0.0, 0.0, 0.0, 0.0, 0.0, 0.0, 0.0, 0.0, 0.0, 0.0, 0.0, 0.0, 0.0, 0.0, 0.0, 0.0, 0.0, 0.0, 0.0, 0.0, 0.0, 0.0, 0.0, 0.0, 0.0, 0.0, 0.0, 0.0, 0.0, 0.0, 0.0, 0.0, 0.0, 0.0, 0.0, 0.0, 0.0, 0.0, 0.0, 0.0, 0.0, 0.0, 0.0, 0.0, 0.0, 0.0, 0.0, 0.0, 0.0, 0.0, 0.0, 0.0, 0.0, 0.0, 0.0, 0.0, 0.0, 0.0, 0.0, 0.0, 0.0, 0.0, 0.0, 0.0, 0.0, 0.0, 0.0, 0.0, 0.0, 0.0, 0.0, 0.0, 0.0, 0.0, 0.0, 0.0, 0.0, 0.0, 0.0, 0.0, 0.0, 0.0, 0.0, 0.0, 0.0, 0.0, 0.0, 0.0, 0.0, 0.0, 0.0, 0.0, 0.0, 0.0, 0.0, 0.0, 0.0, 0.0, 0.0, 0.0, 0.0, 0.0, 0.0, 0.0, 0.0, 0.0, 0.0, 0.0, 0.0, 0.0, 0.0, 0.0, 0.0, 0.0, 0.0, 0.0, 0.0, 0.0, 0.0, 0.0, 0.0, 0.0, 0.0, 0.0, 0.0, 0.0, 0.0, 0.0, 0.0, 0.0, 0.0, 0.0, 0.0, 0.0, 0.0, 0.0, 0.0, 0.0, 0.0, 0.0, 0.0, 0.0, 0.0, 0.0, 0.0, 0.0, 0.0, 0.0, 0.0, 0.0, 0.0, 0.0, 0.0, 0.0, 0.0, 0.0, 0.0, 0.0, 0.0, 0.0, 0.0, 0.0, 0.0, 0.0, 0.0, 0.0, 0.0, 0.0, 0.0, 0.0, 0.0, 0.0, 0.0, 0.0, 0.0, 0.0, 0.0, 0.0, 0.0, 0.0, 0.0, 0.0, 0.0, 0.0, 0.0, 0.0, 0.0, 0.0, 0.0, 0.0, 0.0, 0.0, 0.0, 0.0, 0.0, 0.0, 0.0, 0.0, 0.0, 0.0, 0.0, 0.0, 0.0, 0.0, 0.0, 0.0, 0.0, 0.0, 0.0, 0.0, 0.0, 0.0, 0.0, 0.0, 0.0, 0.0, 0.0, 0.0, 0.0, 0.0, 0.0, 0.0, 0.0, 0.0, 0.0, 0.0, 0.0, 0.0, 0.0, 0.0, 0.0, 0.0, 0.0, 0.0, 0.0, 0.0, 0.0, 0.0, 0.0, 0.0, 0.0, 0.0, 0.0, 0.0, 0.0, 0.0, 0.0, 0.0, 0.0, 0.0, 0.0, 0.0, 0.0, 0.0, 0.0, 0.0, 0.0, 0.0, 0.0, 0.0, 0.0, 0.0, 0.0, 0.0, 0.0, 0.0, 0.0, 0.0, 0.0, 0.0, 0.0, 0.0, 0.0, 0.0, 0.0, 0.0, 0.0, 0.0, 0.0, 0.0, 0.0, 0.0, 0.0, 0.0, 0.0, 0.0, 0.0, 0.0, 0.0, 0.0, 0.0, 0.0, 0.0, 0.0, 0.0, 0.0, 0.0, 0.0, 0.0, 0.0, 0.0, 0.0, 0.0, 0.0, 0.0, 0.0, 0.0, 0.0, 0.0, 0.0])
me_cube.materials.append(mat_material)
me_cube.materials.append(mat_material_001)
me_cube.materials.append(mat_material_002)
me_cube.materials.append(mat_material_003)
me_cube.use_remesh_preserve_volume = False
me_cube.use_remesh_preserve_attributes = False
me_cube.use_mirror_vertex_groups = False
me_cube.update()

# ---- objects
ob_cube = bpy.data.objects.new('Cube', me_cube)

# ---- transforms, parenting, visibility, modifiers, constraints
ob_cube.location = (0.0, 0.0, 0.0)
ob_cube.scale = (1.0, -1.0, 1.0)
ob_cube.lock_rotations_4d = False
ob_cube.empty_display_type = 'ARROWS'
ob_cube.lineart.crease_threshold = 0.0

# ---- collection membership
col_collection.objects.link(ob_cube)

# ---- scene / render settings (as saved in the file)
scene.frame_start = 1; scene.frame_end = 250; scene.frame_set(45)
scene.render.engine = 'BLENDER_EEVEE_NEXT'
scene.cycles.use_denoising = False
scene.cycles.samples = 128
scene.cycles.sampling_pattern = 'TABULATED_SOBOL'
scene.cycles.use_adaptive_sampling = False
scene.cycles.use_light_tree = False
scene.view_settings.view_transform = 'Filmic'
bpy.context.view_layer.update()

# ---- added for rendering (the .blend has no active camera and no usable light): camera, sun
cam_auto = bpy.data.cameras.new('AutoCamera')
cam_auto.lens = 50.0
cam_auto.sensor_width = 36.0
cam_auto.clip_end = 1000.0
ob_auto_camera = bpy.data.objects.new('AutoCamera', cam_auto)
scene.collection.objects.link(ob_auto_camera)
ob_auto_camera.location = (4.71469, -5.64563, 3.76375)
ob_auto_camera.rotation_euler = (1.09748, -7.21219e-08, 0.694738)
scene.camera = ob_auto_camera
light_auto_sun = bpy.data.lights.new('AutoSun', 'SUN')
light_auto_sun.energy = 3.0
light_auto_sun.angle = 0.0523599
ob_auto_sun = bpy.data.objects.new('AutoSun', light_auto_sun)
scene.collection.objects.link(ob_auto_sun)
ob_auto_sun.rotation_euler = (0.872665, 0.174533, 0.523599)
bpy.context.view_layer.update()
